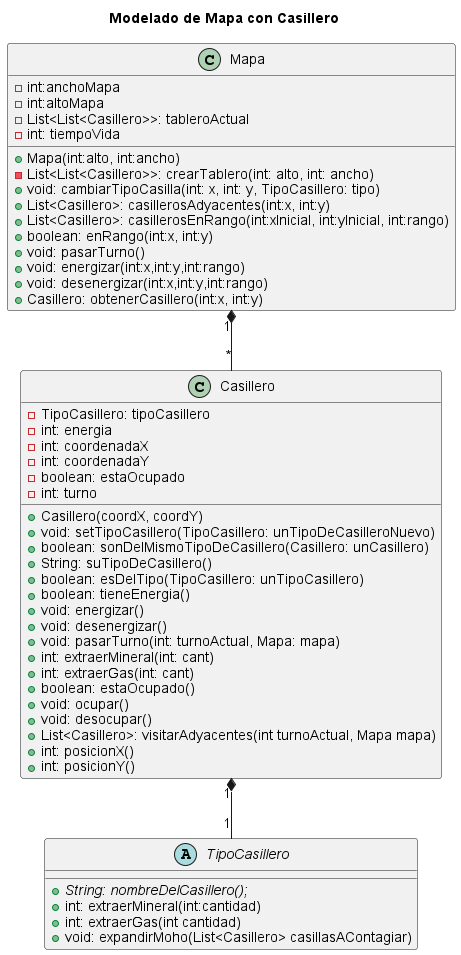

The diagram above was rendered by PlantUML. Its source (embedded in the PNG):
@startuml
title Modelado de Mapa con Casillero

class Mapa {
    -int:anchoMapa
    -int:altoMapa
    -List<List<Casillero>>: tableroActual
    -int: tiempoVida
    +Mapa(int:alto, int:ancho)
    -List<List<Casillero>>: crearTablero(int: alto, int: ancho)
    +void: cambiarTipoCasilla(int: x, int: y, TipoCasillero: tipo)
    +List<Casillero>: casillerosAdyacentes(int:x, int:y)
    +List<Casillero>: casillerosEnRango(int:xInicial, int:yInicial, int:rango)
    +boolean: enRango(int:x, int:y)
    +void: pasarTurno()
    +void: energizar(int:x,int:y,int:rango)
    +void: desenergizar(int:x,int:y,int:rango)
    +Casillero: obtenerCasillero(int:x, int:y)
}

Mapa "1" *-- "*" Casillero
Casillero "1" *-- "1" TipoCasillero

class Casillero {
 - TipoCasillero: tipoCasillero
 - int: energia
 - int: coordenadaX
 - int: coordenadaY
 - boolean: estaOcupado
 - int: turno
 + Casillero(coordX, coordY)
 + void: setTipoCasillero(TipoCasillero: unTipoDeCasilleroNuevo)
 + boolean: sonDelMismoTipoDeCasillero(Casillero: unCasillero)
 + String: suTipoDeCasillero()
 + boolean: esDelTipo(TipoCasillero: unTipoCasillero)
 + boolean: tieneEnergia()
 + void: energizar()
 + void: desenergizar()
 + void: pasarTurno(int: turnoActual, Mapa: mapa)
 + int: extraerMineral(int: cant)
 + int: extraerGas(int: cant)
 + boolean: estaOcupado()
 + void: ocupar()
 + void: desocupar()
 + List<Casillero>: visitarAdyacentes(int turnoActual, Mapa mapa)
 + int: posicionX()
 + int: posicionY()
}

/'class CasilleroVacio{
 + String: nombreDelCasillero()
}'/

abstract class TipoCasillero{
 + {abstract}String: nombreDelCasillero();
 + int: extraerMineral(int:cantidad)
 + int: extraerGas(int cantidad)
 + void: expandirMoho(List<Casillero> casillasAContagiar)
}

/'Casillero *-- TipoCasillero
CasilleroVacio --|> TipoCasillero
Moho --|> TipoCasillero
NodoGas --|> TipoCasillero
NodoMineral --|> TipoCasillero'/

/'class Moho{
 + Moho()
 + String: nombreDelCasillero()
 + void: expandirMoho(List<Casillero>: casillasAContagiar)
}'/

/'class NodoGas{
 - int: unidadesRestantes
 + NodoGas()
 + String: nombreDelCasillero()
 + int: extraerGas(int: cant)
 + boolean: agotado(
}'/

/'class NodoMineral{
 - int: unidadesRestantes
 + NodoMineral()
 + String: nombreDelCasillero()
 + int: extraerMineral(int: cant)
 + boolean: agotado()
}'/

@enduml